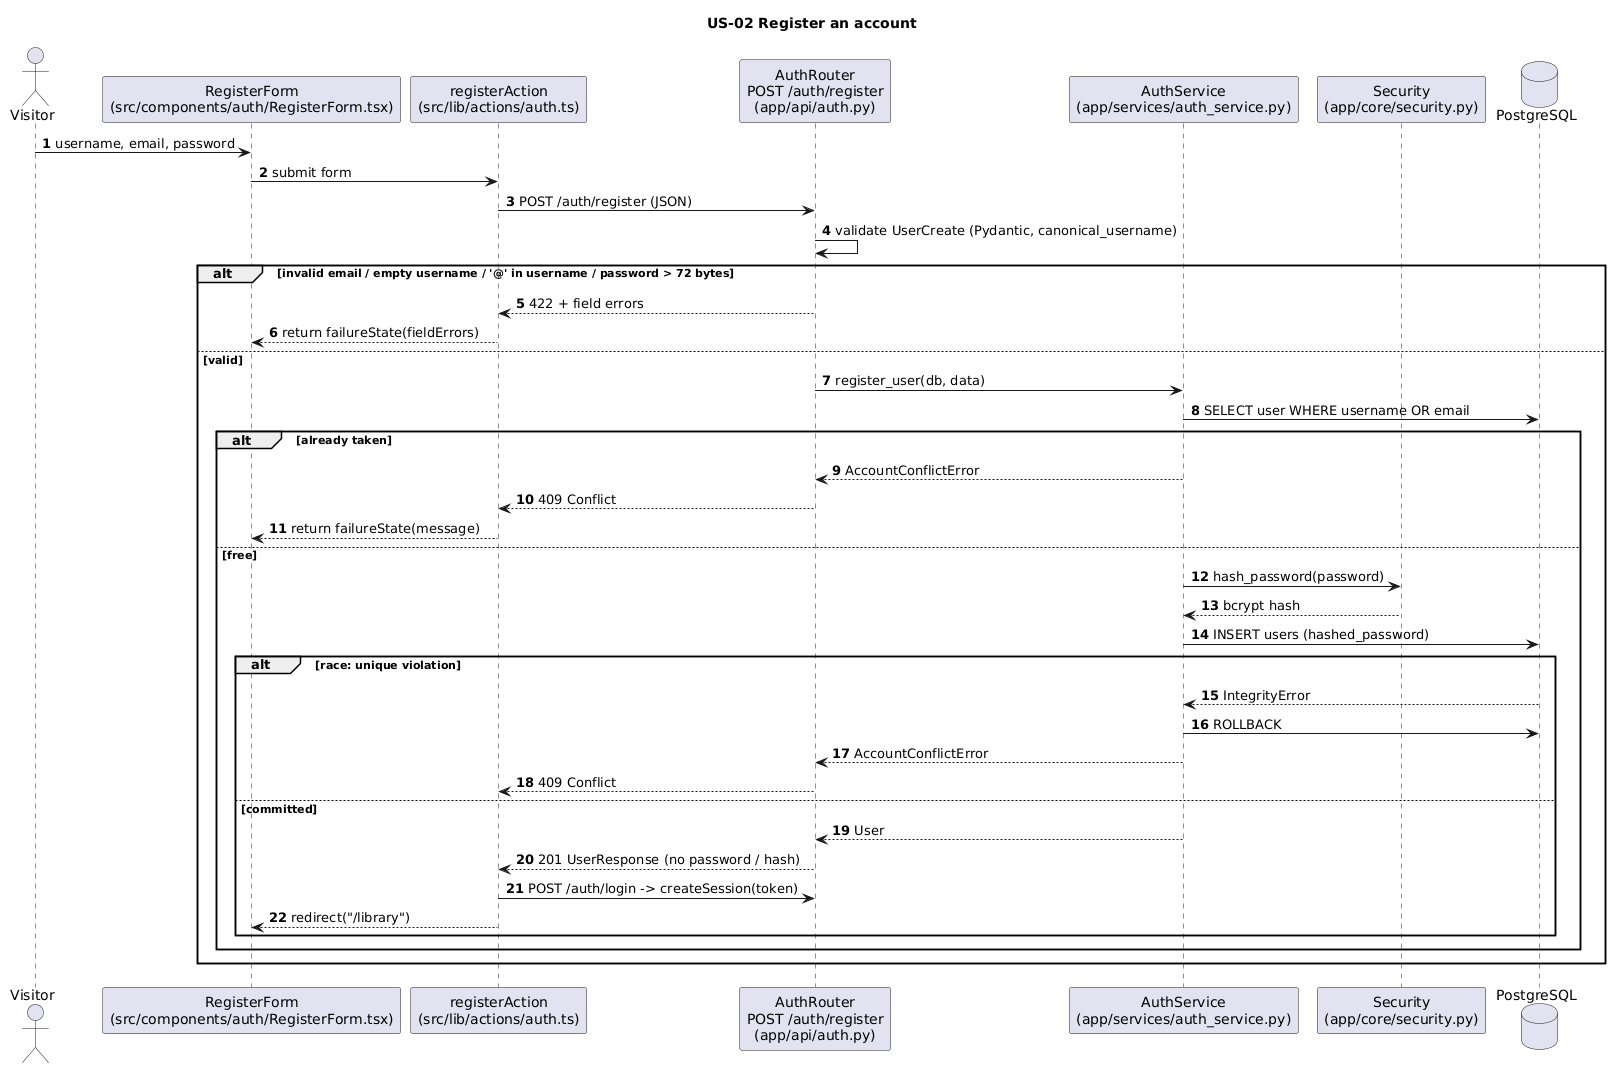

The diagram above was rendered by PlantUML. Its source (embedded in the PNG):
@startuml 01-us02-register
title US-02 Register an account
skinparam shadowing false
skinparam defaultFontName Helvetica
skinparam sequenceMessageAlign left
autonumber
actor Visitor
participant "RegisterForm\n(src/components/auth/RegisterForm.tsx)" as UI
participant "registerAction\n(src/lib/actions/auth.ts)" as ACT
participant "AuthRouter\nPOST /auth/register\n(app/api/auth.py)" as API
participant "AuthService\n(app/services/auth_service.py)" as SVC
participant "Security\n(app/core/security.py)" as SEC
database PostgreSQL as DB

Visitor -> UI : username, email, password
UI -> ACT : submit form
ACT -> API : POST /auth/register (JSON)
API -> API : validate UserCreate (Pydantic, canonical_username)
alt invalid email / empty username / '@' in username / password > 72 bytes
  API --> ACT : 422 + field errors
  ACT --> UI : return failureState(fieldErrors)
else valid
  API -> SVC : register_user(db, data)
  SVC -> DB : SELECT user WHERE username OR email
  alt already taken
    SVC --> API : AccountConflictError
    API --> ACT : 409 Conflict
    ACT --> UI : return failureState(message)
  else free
    SVC -> SEC : hash_password(password)
    SEC --> SVC : bcrypt hash
    SVC -> DB : INSERT users (hashed_password)
    alt race: unique violation
      DB --> SVC : IntegrityError
      SVC -> DB : ROLLBACK
      SVC --> API : AccountConflictError
      API --> ACT : 409 Conflict
    else committed
      SVC --> API : User
      API --> ACT : 201 UserResponse (no password / hash)
      ACT -> API : POST /auth/login -> createSession(token)
      ACT --> UI : redirect("/library")
    end
  end
end
@enduml